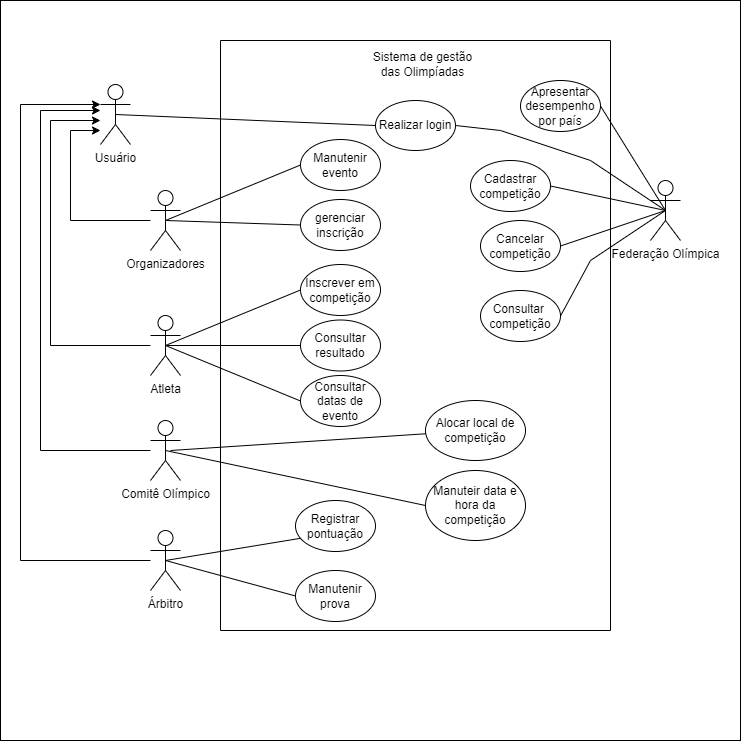

The diagram above was exported from draw.io. Its source (the exported page's mxGraphModel, read from the mxfile embedded in the PNG):
<mxGraphModel dx="1120" dy="1310" grid="1" gridSize="10" guides="1" tooltips="1" connect="1" arrows="1" fold="1" page="1" pageScale="1" pageWidth="1100" pageHeight="850" background="none" math="0" shadow="0">
  <root>
    <mxCell id="0" />
    <mxCell id="1" parent="0" />
    <mxCell id="QJ32B3uovRyfj1kL9hK8-1" value="" style="whiteSpace=wrap;html=1;aspect=fixed;" parent="1" vertex="1">
      <mxGeometry x="190" y="-795" width="740" height="740" as="geometry" />
    </mxCell>
    <mxCell id="QJ32B3uovRyfj1kL9hK8-51" style="edgeStyle=orthogonalEdgeStyle;rounded=0;orthogonalLoop=1;jettySize=auto;html=1;" parent="1" source="QJ32B3uovRyfj1kL9hK8-3" target="QJ32B3uovRyfj1kL9hK8-16" edge="1">
      <mxGeometry relative="1" as="geometry">
        <Array as="points">
          <mxPoint x="260" y="-575" />
          <mxPoint x="260" y="-665" />
        </Array>
      </mxGeometry>
    </mxCell>
    <mxCell id="QJ32B3uovRyfj1kL9hK8-3" value="Organizadores" style="shape=umlActor;verticalLabelPosition=bottom;verticalAlign=top;html=1;outlineConnect=0;" parent="1" vertex="1">
      <mxGeometry x="340" y="-605" width="30" height="60" as="geometry" />
    </mxCell>
    <mxCell id="QJ32B3uovRyfj1kL9hK8-9" value="Manutenir&lt;div&gt;evento&lt;/div&gt;" style="ellipse;whiteSpace=wrap;html=1;" parent="1" vertex="1">
      <mxGeometry x="490" y="-656" width="80" height="51" as="geometry" />
    </mxCell>
    <mxCell id="QJ32B3uovRyfj1kL9hK8-10" value="" style="endArrow=none;html=1;rounded=0;entryX=0;entryY=0.5;entryDx=0;entryDy=0;exitX=0.5;exitY=0.5;exitDx=0;exitDy=0;exitPerimeter=0;" parent="1" source="QJ32B3uovRyfj1kL9hK8-3" target="QJ32B3uovRyfj1kL9hK8-9" edge="1">
      <mxGeometry width="50" height="50" relative="1" as="geometry">
        <mxPoint x="440" y="-551" as="sourcePoint" />
        <mxPoint x="540" y="-546" as="targetPoint" />
      </mxGeometry>
    </mxCell>
    <mxCell id="QJ32B3uovRyfj1kL9hK8-52" style="edgeStyle=orthogonalEdgeStyle;rounded=0;orthogonalLoop=1;jettySize=auto;html=1;" parent="1" source="QJ32B3uovRyfj1kL9hK8-11" target="QJ32B3uovRyfj1kL9hK8-16" edge="1">
      <mxGeometry relative="1" as="geometry">
        <Array as="points">
          <mxPoint x="240" y="-450" />
          <mxPoint x="240" y="-675" />
        </Array>
      </mxGeometry>
    </mxCell>
    <mxCell id="QJ32B3uovRyfj1kL9hK8-11" value="Atleta" style="shape=umlActor;verticalLabelPosition=bottom;verticalAlign=top;html=1;outlineConnect=0;" parent="1" vertex="1">
      <mxGeometry x="340" y="-480" width="30" height="60" as="geometry" />
    </mxCell>
    <mxCell id="QJ32B3uovRyfj1kL9hK8-14" value="Inscrever em competição" style="ellipse;whiteSpace=wrap;html=1;" parent="1" vertex="1">
      <mxGeometry x="490" y="-531" width="80" height="51" as="geometry" />
    </mxCell>
    <mxCell id="QJ32B3uovRyfj1kL9hK8-15" value="" style="endArrow=none;html=1;rounded=0;entryX=0;entryY=0.5;entryDx=0;entryDy=0;exitX=0.5;exitY=0.5;exitDx=0;exitDy=0;exitPerimeter=0;" parent="1" source="QJ32B3uovRyfj1kL9hK8-11" target="QJ32B3uovRyfj1kL9hK8-14" edge="1">
      <mxGeometry width="50" height="50" relative="1" as="geometry">
        <mxPoint x="415" y="-412" as="sourcePoint" />
        <mxPoint x="540" y="-396" as="targetPoint" />
      </mxGeometry>
    </mxCell>
    <mxCell id="QJ32B3uovRyfj1kL9hK8-16" value="Usuário" style="shape=umlActor;verticalLabelPosition=bottom;verticalAlign=top;html=1;outlineConnect=0;" parent="1" vertex="1">
      <mxGeometry x="290" y="-711" width="30" height="60" as="geometry" />
    </mxCell>
    <mxCell id="QJ32B3uovRyfj1kL9hK8-18" value="" style="endArrow=none;html=1;rounded=0;entryX=0;entryY=0.5;entryDx=0;entryDy=0;exitX=0.5;exitY=0.5;exitDx=0;exitDy=0;exitPerimeter=0;" parent="1" source="QJ32B3uovRyfj1kL9hK8-16" target="QJ32B3uovRyfj1kL9hK8-17" edge="1">
      <mxGeometry width="50" height="50" relative="1" as="geometry">
        <mxPoint x="534" y="-569" as="sourcePoint" />
        <mxPoint x="584" y="-619" as="targetPoint" />
      </mxGeometry>
    </mxCell>
    <mxCell id="QJ32B3uovRyfj1kL9hK8-53" style="edgeStyle=orthogonalEdgeStyle;rounded=0;orthogonalLoop=1;jettySize=auto;html=1;" parent="1" source="QJ32B3uovRyfj1kL9hK8-21" target="QJ32B3uovRyfj1kL9hK8-16" edge="1">
      <mxGeometry relative="1" as="geometry">
        <Array as="points">
          <mxPoint x="230" y="-345" />
          <mxPoint x="230" y="-685" />
        </Array>
      </mxGeometry>
    </mxCell>
    <mxCell id="QJ32B3uovRyfj1kL9hK8-21" value="Comitê Olímpico" style="shape=umlActor;verticalLabelPosition=bottom;verticalAlign=top;html=1;outlineConnect=0;" parent="1" vertex="1">
      <mxGeometry x="340" y="-375" width="30" height="60" as="geometry" />
    </mxCell>
    <mxCell id="QJ32B3uovRyfj1kL9hK8-27" value="Árbitro" style="shape=umlActor;verticalLabelPosition=bottom;verticalAlign=top;html=1;outlineConnect=0;" parent="1" vertex="1">
      <mxGeometry x="340" y="-265" width="30" height="60" as="geometry" />
    </mxCell>
    <mxCell id="QJ32B3uovRyfj1kL9hK8-28" value="" style="endArrow=none;html=1;rounded=0;entryX=1;entryY=0.5;entryDx=0;entryDy=0;exitX=0.5;exitY=0.5;exitDx=0;exitDy=0;exitPerimeter=0;" parent="1" source="QJ32B3uovRyfj1kL9hK8-27" target="QJ32B3uovRyfj1kL9hK8-23" edge="1">
      <mxGeometry width="50" height="50" relative="1" as="geometry">
        <mxPoint x="-120" y="-113" as="sourcePoint" />
        <mxPoint x="120" y="-159" as="targetPoint" />
      </mxGeometry>
    </mxCell>
    <mxCell id="QJ32B3uovRyfj1kL9hK8-31" value="&lt;div&gt;Alocar local de&lt;/div&gt;&lt;div&gt;competição&lt;/div&gt;" style="ellipse;whiteSpace=wrap;html=1;" parent="1" vertex="1">
      <mxGeometry x="615" y="-395" width="100" height="60" as="geometry" />
    </mxCell>
    <mxCell id="QJ32B3uovRyfj1kL9hK8-33" value="" style="endArrow=none;html=1;rounded=0;" parent="1" target="QJ32B3uovRyfj1kL9hK8-31" edge="1">
      <mxGeometry width="50" height="50" relative="1" as="geometry">
        <mxPoint x="360" y="-345" as="sourcePoint" />
        <mxPoint x="460" y="-377" as="targetPoint" />
      </mxGeometry>
    </mxCell>
    <mxCell id="QJ32B3uovRyfj1kL9hK8-34" value="" style="endArrow=none;html=1;rounded=0;entryX=1;entryY=0.5;entryDx=0;entryDy=0;exitX=0.5;exitY=0.5;exitDx=0;exitDy=0;exitPerimeter=0;" parent="1" source="QJ32B3uovRyfj1kL9hK8-35" target="QJ32B3uovRyfj1kL9hK8-32" edge="1">
      <mxGeometry width="50" height="50" relative="1" as="geometry">
        <mxPoint x="795" y="-444" as="sourcePoint" />
        <mxPoint x="680" y="-545" as="targetPoint" />
      </mxGeometry>
    </mxCell>
    <mxCell id="QJ32B3uovRyfj1kL9hK8-35" value="Federação Olímpica" style="shape=umlActor;verticalLabelPosition=bottom;verticalAlign=top;html=1;outlineConnect=0;" parent="1" vertex="1">
      <mxGeometry x="840" y="-615" width="30" height="60" as="geometry" />
    </mxCell>
    <mxCell id="QJ32B3uovRyfj1kL9hK8-38" value="Consultar resultado" style="ellipse;whiteSpace=wrap;html=1;" parent="1" vertex="1">
      <mxGeometry x="490" y="-475.5" width="80" height="51" as="geometry" />
    </mxCell>
    <mxCell id="QJ32B3uovRyfj1kL9hK8-39" value="" style="endArrow=none;html=1;rounded=0;entryX=0;entryY=0.5;entryDx=0;entryDy=0;exitX=0.5;exitY=0.5;exitDx=0;exitDy=0;exitPerimeter=0;" parent="1" source="QJ32B3uovRyfj1kL9hK8-11" target="QJ32B3uovRyfj1kL9hK8-38" edge="1">
      <mxGeometry width="50" height="50" relative="1" as="geometry">
        <mxPoint x="380" y="-449" as="sourcePoint" />
        <mxPoint x="440" y="-487" as="targetPoint" />
      </mxGeometry>
    </mxCell>
    <mxCell id="QJ32B3uovRyfj1kL9hK8-40" value="Consultar datas de evento" style="ellipse;whiteSpace=wrap;html=1;" parent="1" vertex="1">
      <mxGeometry x="490" y="-420" width="80" height="51" as="geometry" />
    </mxCell>
    <mxCell id="QJ32B3uovRyfj1kL9hK8-41" value="" style="endArrow=none;html=1;rounded=0;entryX=0;entryY=0.5;entryDx=0;entryDy=0;exitX=0.5;exitY=0.5;exitDx=0;exitDy=0;exitPerimeter=0;" parent="1" source="QJ32B3uovRyfj1kL9hK8-11" target="QJ32B3uovRyfj1kL9hK8-40" edge="1">
      <mxGeometry width="50" height="50" relative="1" as="geometry">
        <mxPoint x="365" y="-440" as="sourcePoint" />
        <mxPoint x="440" y="-427" as="targetPoint" />
      </mxGeometry>
    </mxCell>
    <mxCell id="QJ32B3uovRyfj1kL9hK8-43" value="" style="endArrow=none;html=1;rounded=0;entryX=0;entryY=0.5;entryDx=0;entryDy=0;exitX=0.5;exitY=0.5;exitDx=0;exitDy=0;exitPerimeter=0;" parent="1" source="QJ32B3uovRyfj1kL9hK8-27" target="QJ32B3uovRyfj1kL9hK8-42" edge="1">
      <mxGeometry width="50" height="50" relative="1" as="geometry">
        <mxPoint x="385" y="-206" as="sourcePoint" />
        <mxPoint x="280" y="-211" as="targetPoint" />
      </mxGeometry>
    </mxCell>
    <mxCell id="QJ32B3uovRyfj1kL9hK8-44" value="gerenciar inscrição" style="ellipse;whiteSpace=wrap;html=1;" parent="1" vertex="1">
      <mxGeometry x="490" y="-596" width="80" height="51" as="geometry" />
    </mxCell>
    <mxCell id="QJ32B3uovRyfj1kL9hK8-45" value="" style="endArrow=none;html=1;rounded=0;entryX=0;entryY=0.5;entryDx=0;entryDy=0;exitX=0.5;exitY=0.5;exitDx=0;exitDy=0;exitPerimeter=0;" parent="1" source="QJ32B3uovRyfj1kL9hK8-3" target="QJ32B3uovRyfj1kL9hK8-44" edge="1">
      <mxGeometry width="50" height="50" relative="1" as="geometry">
        <mxPoint x="365" y="-565" as="sourcePoint" />
        <mxPoint x="440" y="-599" as="targetPoint" />
      </mxGeometry>
    </mxCell>
    <mxCell id="QJ32B3uovRyfj1kL9hK8-46" value="" style="swimlane;startSize=0;" parent="1" vertex="1">
      <mxGeometry x="410" y="-755" width="390" height="590" as="geometry" />
    </mxCell>
    <mxCell id="QJ32B3uovRyfj1kL9hK8-17" value="Realizar login" style="ellipse;whiteSpace=wrap;html=1;" parent="QJ32B3uovRyfj1kL9hK8-46" vertex="1">
      <mxGeometry x="155" y="60" width="80" height="50" as="geometry" />
    </mxCell>
    <mxCell id="QJ32B3uovRyfj1kL9hK8-23" value="Registrar pontuação" style="ellipse;whiteSpace=wrap;html=1;" parent="QJ32B3uovRyfj1kL9hK8-46" vertex="1">
      <mxGeometry x="75" y="460" width="80" height="51" as="geometry" />
    </mxCell>
    <mxCell id="QJ32B3uovRyfj1kL9hK8-32" value="Apresentar desempenho por país" style="ellipse;whiteSpace=wrap;html=1;" parent="QJ32B3uovRyfj1kL9hK8-46" vertex="1">
      <mxGeometry x="300" y="40" width="80" height="51" as="geometry" />
    </mxCell>
    <mxCell id="QJ32B3uovRyfj1kL9hK8-42" value="Manutenir&lt;div&gt;prova&lt;/div&gt;" style="ellipse;whiteSpace=wrap;html=1;" parent="QJ32B3uovRyfj1kL9hK8-46" vertex="1">
      <mxGeometry x="75" y="530" width="80" height="51" as="geometry" />
    </mxCell>
    <mxCell id="QJ32B3uovRyfj1kL9hK8-56" value="Cadastrar competição" style="ellipse;whiteSpace=wrap;html=1;" parent="QJ32B3uovRyfj1kL9hK8-46" vertex="1">
      <mxGeometry x="250" y="120" width="80" height="51" as="geometry" />
    </mxCell>
    <mxCell id="QJ32B3uovRyfj1kL9hK8-64" value="Cancelar competição" style="ellipse;whiteSpace=wrap;html=1;" parent="QJ32B3uovRyfj1kL9hK8-46" vertex="1">
      <mxGeometry x="260" y="180" width="80" height="51" as="geometry" />
    </mxCell>
    <mxCell id="QJ32B3uovRyfj1kL9hK8-66" value="Consultar&amp;nbsp; competição" style="ellipse;whiteSpace=wrap;html=1;" parent="QJ32B3uovRyfj1kL9hK8-46" vertex="1">
      <mxGeometry x="260" y="250" width="80" height="51" as="geometry" />
    </mxCell>
    <mxCell id="QJ32B3uovRyfj1kL9hK8-48" value="" style="endArrow=none;html=1;rounded=0;entryX=1;entryY=0.5;entryDx=0;entryDy=0;exitX=0.5;exitY=0.5;exitDx=0;exitDy=0;exitPerimeter=0;" parent="1" source="QJ32B3uovRyfj1kL9hK8-35" target="QJ32B3uovRyfj1kL9hK8-17" edge="1">
      <mxGeometry width="50" height="50" relative="1" as="geometry">
        <mxPoint x="850" y="-646" as="sourcePoint" />
        <mxPoint x="790" y="-609" as="targetPoint" />
        <Array as="points">
          <mxPoint x="780" y="-635" />
          <mxPoint x="690" y="-665" />
        </Array>
      </mxGeometry>
    </mxCell>
    <mxCell id="QJ32B3uovRyfj1kL9hK8-57" value="" style="endArrow=none;html=1;rounded=0;entryX=1;entryY=0.5;entryDx=0;entryDy=0;exitX=0.5;exitY=0.5;exitDx=0;exitDy=0;exitPerimeter=0;" parent="1" source="QJ32B3uovRyfj1kL9hK8-35" target="QJ32B3uovRyfj1kL9hK8-56" edge="1">
      <mxGeometry width="50" height="50" relative="1" as="geometry">
        <mxPoint x="850" y="-649" as="sourcePoint" />
        <mxPoint x="780" y="-621" as="targetPoint" />
      </mxGeometry>
    </mxCell>
    <mxCell id="QJ32B3uovRyfj1kL9hK8-59" style="edgeStyle=orthogonalEdgeStyle;rounded=0;orthogonalLoop=1;jettySize=auto;html=1;entryX=0;entryY=0.3333333333333333;entryDx=0;entryDy=0;entryPerimeter=0;" parent="1" source="QJ32B3uovRyfj1kL9hK8-27" target="QJ32B3uovRyfj1kL9hK8-16" edge="1">
      <mxGeometry relative="1" as="geometry">
        <Array as="points">
          <mxPoint x="210" y="-235" />
          <mxPoint x="210" y="-691" />
        </Array>
      </mxGeometry>
    </mxCell>
    <mxCell id="QJ32B3uovRyfj1kL9hK8-61" value="&lt;div&gt;Manuteir data e hora da competição&lt;/div&gt;" style="ellipse;whiteSpace=wrap;html=1;" parent="1" vertex="1">
      <mxGeometry x="615" y="-325" width="100" height="70" as="geometry" />
    </mxCell>
    <mxCell id="QJ32B3uovRyfj1kL9hK8-62" value="" style="endArrow=none;html=1;rounded=0;entryX=0;entryY=0.5;entryDx=0;entryDy=0;exitX=0.5;exitY=0.5;exitDx=0;exitDy=0;exitPerimeter=0;" parent="1" source="QJ32B3uovRyfj1kL9hK8-21" target="QJ32B3uovRyfj1kL9hK8-61" edge="1">
      <mxGeometry width="50" height="50" relative="1" as="geometry">
        <mxPoint x="370" y="-335" as="sourcePoint" />
        <mxPoint x="630" y="-352" as="targetPoint" />
      </mxGeometry>
    </mxCell>
    <mxCell id="QJ32B3uovRyfj1kL9hK8-65" value="" style="endArrow=none;html=1;rounded=0;entryX=1;entryY=0.5;entryDx=0;entryDy=0;exitX=0.5;exitY=0.5;exitDx=0;exitDy=0;exitPerimeter=0;" parent="1" source="QJ32B3uovRyfj1kL9hK8-35" target="QJ32B3uovRyfj1kL9hK8-64" edge="1">
      <mxGeometry width="50" height="50" relative="1" as="geometry">
        <mxPoint x="865" y="-676" as="sourcePoint" />
        <mxPoint x="740" y="-625" as="targetPoint" />
      </mxGeometry>
    </mxCell>
    <mxCell id="QJ32B3uovRyfj1kL9hK8-67" value="" style="endArrow=none;html=1;rounded=0;entryX=1;entryY=0.5;entryDx=0;entryDy=0;exitX=0.5;exitY=0.5;exitDx=0;exitDy=0;exitPerimeter=0;" parent="1" source="QJ32B3uovRyfj1kL9hK8-35" target="QJ32B3uovRyfj1kL9hK8-66" edge="1">
      <mxGeometry width="50" height="50" relative="1" as="geometry">
        <mxPoint x="850" y="-685" as="sourcePoint" />
        <mxPoint x="750" y="-569" as="targetPoint" />
        <Array as="points">
          <mxPoint x="780" y="-535" />
        </Array>
      </mxGeometry>
    </mxCell>
    <mxCell id="QJ32B3uovRyfj1kL9hK8-68" value="Sistema de gestão das Olimpíadas" style="text;html=1;align=center;verticalAlign=middle;whiteSpace=wrap;rounded=0;" parent="1" vertex="1">
      <mxGeometry x="555" y="-746" width="115" height="30" as="geometry" />
    </mxCell>
  </root>
</mxGraphModel>